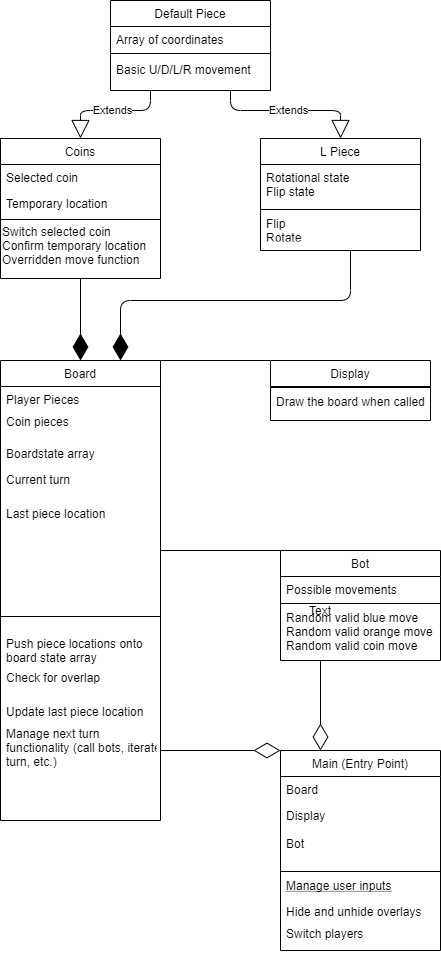

The diagram above was exported from draw.io. Its source (the exported page's mxGraphModel, read from the mxfile embedded in the PNG):
<mxGraphModel dx="2370" dy="1337" grid="1" gridSize="10" guides="1" tooltips="1" connect="1" arrows="1" fold="1" page="1" pageScale="1" pageWidth="827" pageHeight="1169" math="0" shadow="0">
  <root>
    <mxCell id="WIyWlLk6GJQsqaUBKTNV-0" />
    <mxCell id="WIyWlLk6GJQsqaUBKTNV-1" parent="WIyWlLk6GJQsqaUBKTNV-0" />
    <mxCell id="fZKpBRY0M2EYDxcy5MNy-6" value="Bot" style="text;align=left;verticalAlign=top;spacingLeft=4;spacingRight=4;overflow=hidden;rotatable=0;points=[[0,0.5],[1,0.5]];portConstraint=eastwest;rounded=0;shadow=0;html=0;" vertex="1" parent="WIyWlLk6GJQsqaUBKTNV-1">
      <mxGeometry x="490" y="870" width="160" height="26" as="geometry" />
    </mxCell>
    <mxCell id="fZKpBRY0M2EYDxcy5MNy-7" value="Switch players" style="text;align=left;verticalAlign=top;spacingLeft=4;spacingRight=4;overflow=hidden;rotatable=0;points=[[0,0.5],[1,0.5]];portConstraint=eastwest;" vertex="1" parent="WIyWlLk6GJQsqaUBKTNV-1">
      <mxGeometry x="490" y="960" width="160" height="34" as="geometry" />
    </mxCell>
    <mxCell id="fZKpBRY0M2EYDxcy5MNy-14" value="Boardstate array" style="text;align=left;verticalAlign=top;spacingLeft=4;spacingRight=4;overflow=hidden;rotatable=0;points=[[0,0.5],[1,0.5]];portConstraint=eastwest;rounded=0;shadow=0;html=0;" vertex="1" parent="WIyWlLk6GJQsqaUBKTNV-1">
      <mxGeometry x="210" y="480" width="160" height="26" as="geometry" />
    </mxCell>
    <mxCell id="fZKpBRY0M2EYDxcy5MNy-15" value="Current turn" style="text;align=left;verticalAlign=top;spacingLeft=4;spacingRight=4;overflow=hidden;rotatable=0;points=[[0,0.5],[1,0.5]];portConstraint=eastwest;" vertex="1" parent="WIyWlLk6GJQsqaUBKTNV-1">
      <mxGeometry x="210" y="506" width="160" height="34" as="geometry" />
    </mxCell>
    <mxCell id="fZKpBRY0M2EYDxcy5MNy-17" value="Last piece location" style="text;align=left;verticalAlign=top;spacingLeft=4;spacingRight=4;overflow=hidden;rotatable=0;points=[[0,0.5],[1,0.5]];portConstraint=eastwest;" vertex="1" parent="WIyWlLk6GJQsqaUBKTNV-1">
      <mxGeometry x="210" y="540" width="160" height="34" as="geometry" />
    </mxCell>
    <mxCell id="fZKpBRY0M2EYDxcy5MNy-10" value="Coin pieces" style="text;align=left;verticalAlign=top;spacingLeft=4;spacingRight=4;overflow=hidden;rotatable=0;points=[[0,0.5],[1,0.5]];portConstraint=eastwest;rounded=0;shadow=0;html=0;" vertex="1" parent="WIyWlLk6GJQsqaUBKTNV-1">
      <mxGeometry x="210" y="448" width="160" height="32" as="geometry" />
    </mxCell>
    <mxCell id="fZKpBRY0M2EYDxcy5MNy-18" value="Push piece locations onto &#10;board state array" style="text;align=left;verticalAlign=top;spacingLeft=4;spacingRight=4;overflow=hidden;rotatable=0;points=[[0,0.5],[1,0.5]];portConstraint=eastwest;" vertex="1" parent="WIyWlLk6GJQsqaUBKTNV-1">
      <mxGeometry x="210" y="670" width="160" height="34" as="geometry" />
    </mxCell>
    <mxCell id="fZKpBRY0M2EYDxcy5MNy-22" value="Check for overlap" style="text;align=left;verticalAlign=top;spacingLeft=4;spacingRight=4;overflow=hidden;rotatable=0;points=[[0,0.5],[1,0.5]];portConstraint=eastwest;" vertex="1" parent="WIyWlLk6GJQsqaUBKTNV-1">
      <mxGeometry x="210" y="704" width="160" height="34" as="geometry" />
    </mxCell>
    <mxCell id="fZKpBRY0M2EYDxcy5MNy-23" value="Update last piece location" style="text;align=left;verticalAlign=top;spacingLeft=4;spacingRight=4;overflow=hidden;rotatable=0;points=[[0,0.5],[1,0.5]];portConstraint=eastwest;" vertex="1" parent="WIyWlLk6GJQsqaUBKTNV-1">
      <mxGeometry x="210" y="738" width="160" height="34" as="geometry" />
    </mxCell>
    <mxCell id="fZKpBRY0M2EYDxcy5MNy-24" value="Manage next turn &#10;functionality (call bots, iterate&#10;turn, etc.)" style="text;align=left;verticalAlign=top;spacingLeft=4;spacingRight=4;overflow=hidden;rotatable=0;points=[[0,0.5],[1,0.5]];portConstraint=eastwest;" vertex="1" parent="WIyWlLk6GJQsqaUBKTNV-1">
      <mxGeometry x="210" y="760" width="160" height="50" as="geometry" />
    </mxCell>
    <mxCell id="fZKpBRY0M2EYDxcy5MNy-42" value="Basic U/D/L/R movement" style="text;align=left;verticalAlign=top;spacingLeft=4;spacingRight=4;overflow=hidden;rotatable=0;points=[[0,0.5],[1,0.5]];portConstraint=eastwest;" vertex="1" parent="WIyWlLk6GJQsqaUBKTNV-1">
      <mxGeometry x="320" y="96" width="160" height="26" as="geometry" />
    </mxCell>
    <mxCell id="fZKpBRY0M2EYDxcy5MNy-70" value="" style="endArrow=diamondThin;endFill=1;endSize=24;html=1;exitX=0.5;exitY=1;exitDx=0;exitDy=0;entryX=0.5;entryY=0;entryDx=0;entryDy=0;" edge="1" parent="WIyWlLk6GJQsqaUBKTNV-1" source="fZKpBRY0M2EYDxcy5MNy-53" target="fZKpBRY0M2EYDxcy5MNy-8">
      <mxGeometry width="160" relative="1" as="geometry">
        <mxPoint x="290" y="540" as="sourcePoint" />
        <mxPoint x="450" y="540" as="targetPoint" />
      </mxGeometry>
    </mxCell>
    <mxCell id="fZKpBRY0M2EYDxcy5MNy-71" value="" style="endArrow=diamondThin;endFill=1;endSize=24;html=1;entryX=0.75;entryY=0;entryDx=0;entryDy=0;" edge="1" parent="WIyWlLk6GJQsqaUBKTNV-1" target="fZKpBRY0M2EYDxcy5MNy-8">
      <mxGeometry width="160" relative="1" as="geometry">
        <mxPoint x="560" y="290" as="sourcePoint" />
        <mxPoint x="450" y="540" as="targetPoint" />
        <Array as="points">
          <mxPoint x="560" y="340" />
          <mxPoint x="330" y="340" />
        </Array>
      </mxGeometry>
    </mxCell>
    <mxCell id="fZKpBRY0M2EYDxcy5MNy-72" value="Extends" style="endArrow=block;endSize=16;endFill=0;html=1;exitX=0.25;exitY=1;exitDx=0;exitDy=0;entryX=0.5;entryY=0;entryDx=0;entryDy=0;" edge="1" parent="WIyWlLk6GJQsqaUBKTNV-1" source="fZKpBRY0M2EYDxcy5MNy-35" target="fZKpBRY0M2EYDxcy5MNy-53">
      <mxGeometry width="160" relative="1" as="geometry">
        <mxPoint x="290" y="340" as="sourcePoint" />
        <mxPoint x="450" y="340" as="targetPoint" />
        <Array as="points">
          <mxPoint x="360" y="150" />
          <mxPoint x="290" y="150" />
        </Array>
      </mxGeometry>
    </mxCell>
    <mxCell id="fZKpBRY0M2EYDxcy5MNy-73" value="Extends" style="endArrow=block;endSize=16;endFill=0;html=1;exitX=0.75;exitY=1;exitDx=0;exitDy=0;entryX=0.5;entryY=0;entryDx=0;entryDy=0;" edge="1" parent="WIyWlLk6GJQsqaUBKTNV-1" source="fZKpBRY0M2EYDxcy5MNy-35" target="fZKpBRY0M2EYDxcy5MNy-45">
      <mxGeometry width="160" relative="1" as="geometry">
        <mxPoint x="590" y="122" as="sourcePoint" />
        <mxPoint x="520" y="170" as="targetPoint" />
        <Array as="points">
          <mxPoint x="440" y="150" />
          <mxPoint x="550" y="150" />
        </Array>
      </mxGeometry>
    </mxCell>
    <mxCell id="fZKpBRY0M2EYDxcy5MNy-80" value="" style="endArrow=diamondThin;endFill=0;endSize=24;html=1;entryX=0;entryY=0;entryDx=0;entryDy=0;" edge="1" parent="WIyWlLk6GJQsqaUBKTNV-1" target="fZKpBRY0M2EYDxcy5MNy-0">
      <mxGeometry width="160" relative="1" as="geometry">
        <mxPoint x="370" y="790" as="sourcePoint" />
        <mxPoint x="450" y="640" as="targetPoint" />
      </mxGeometry>
    </mxCell>
    <mxCell id="fZKpBRY0M2EYDxcy5MNy-81" value="" style="endArrow=none;html=1;entryX=0;entryY=0;entryDx=0;entryDy=0;" edge="1" parent="WIyWlLk6GJQsqaUBKTNV-1" target="fZKpBRY0M2EYDxcy5MNy-62">
      <mxGeometry width="50" height="50" relative="1" as="geometry">
        <mxPoint x="370" y="590" as="sourcePoint" />
        <mxPoint x="485" y="504" as="targetPoint" />
      </mxGeometry>
    </mxCell>
    <mxCell id="fZKpBRY0M2EYDxcy5MNy-82" value="" style="endArrow=none;html=1;entryX=0;entryY=0;entryDx=0;entryDy=0;exitX=1;exitY=0;exitDx=0;exitDy=0;" edge="1" parent="WIyWlLk6GJQsqaUBKTNV-1" source="fZKpBRY0M2EYDxcy5MNy-8" target="fZKpBRY0M2EYDxcy5MNy-27">
      <mxGeometry width="50" height="50" relative="1" as="geometry">
        <mxPoint x="370" y="685" as="sourcePoint" />
        <mxPoint x="390" y="620" as="targetPoint" />
      </mxGeometry>
    </mxCell>
    <mxCell id="fZKpBRY0M2EYDxcy5MNy-83" value="" style="endArrow=diamondThin;endFill=0;endSize=24;html=1;entryX=0.25;entryY=0;entryDx=0;entryDy=0;" edge="1" parent="WIyWlLk6GJQsqaUBKTNV-1" target="fZKpBRY0M2EYDxcy5MNy-0">
      <mxGeometry width="160" relative="1" as="geometry">
        <mxPoint x="530" y="700" as="sourcePoint" />
        <mxPoint x="520" y="740" as="targetPoint" />
      </mxGeometry>
    </mxCell>
    <mxCell id="fZKpBRY0M2EYDxcy5MNy-35" value="Default Piece" style="swimlane;fontStyle=0;align=center;verticalAlign=top;childLayout=stackLayout;horizontal=1;startSize=26;horizontalStack=0;resizeParent=1;resizeLast=0;collapsible=1;marginBottom=0;rounded=0;shadow=0;strokeWidth=1;" vertex="1" parent="WIyWlLk6GJQsqaUBKTNV-1">
      <mxGeometry x="320" y="40" width="160" height="90" as="geometry">
        <mxRectangle x="130" y="380" width="160" height="26" as="alternateBounds" />
      </mxGeometry>
    </mxCell>
    <mxCell id="fZKpBRY0M2EYDxcy5MNy-36" value="Array of coordinates" style="text;align=left;verticalAlign=top;spacingLeft=4;spacingRight=4;overflow=hidden;rotatable=0;points=[[0,0.5],[1,0.5]];portConstraint=eastwest;" vertex="1" parent="fZKpBRY0M2EYDxcy5MNy-35">
      <mxGeometry y="26" width="160" height="26" as="geometry" />
    </mxCell>
    <mxCell id="fZKpBRY0M2EYDxcy5MNy-38" value="" style="line;html=1;strokeWidth=1;align=left;verticalAlign=middle;spacingTop=-1;spacingLeft=3;spacingRight=3;rotatable=0;labelPosition=right;points=[];portConstraint=eastwest;" vertex="1" parent="fZKpBRY0M2EYDxcy5MNy-35">
      <mxGeometry y="52" width="160" height="2" as="geometry" />
    </mxCell>
    <mxCell id="fZKpBRY0M2EYDxcy5MNy-8" value="Board" style="swimlane;fontStyle=0;align=center;verticalAlign=top;childLayout=stackLayout;horizontal=1;startSize=26;horizontalStack=0;resizeParent=1;resizeLast=0;collapsible=1;marginBottom=0;rounded=0;shadow=0;strokeWidth=1;" vertex="1" parent="WIyWlLk6GJQsqaUBKTNV-1">
      <mxGeometry x="210" y="400" width="160" height="460" as="geometry">
        <mxRectangle x="130" y="380" width="160" height="26" as="alternateBounds" />
      </mxGeometry>
    </mxCell>
    <mxCell id="fZKpBRY0M2EYDxcy5MNy-9" value="Player Pieces" style="text;align=left;verticalAlign=top;spacingLeft=4;spacingRight=4;overflow=hidden;rotatable=0;points=[[0,0.5],[1,0.5]];portConstraint=eastwest;" vertex="1" parent="fZKpBRY0M2EYDxcy5MNy-8">
      <mxGeometry y="26" width="160" height="26" as="geometry" />
    </mxCell>
    <mxCell id="fZKpBRY0M2EYDxcy5MNy-11" value="" style="line;html=1;strokeWidth=1;align=left;verticalAlign=middle;spacingTop=-1;spacingLeft=3;spacingRight=3;rotatable=0;labelPosition=right;points=[];portConstraint=eastwest;" vertex="1" parent="fZKpBRY0M2EYDxcy5MNy-8">
      <mxGeometry y="52" width="160" height="408" as="geometry" />
    </mxCell>
    <mxCell id="fZKpBRY0M2EYDxcy5MNy-53" value="Coins" style="swimlane;fontStyle=0;align=center;verticalAlign=top;childLayout=stackLayout;horizontal=1;startSize=26;horizontalStack=0;resizeParent=1;resizeLast=0;collapsible=1;marginBottom=0;rounded=0;shadow=0;strokeWidth=1;" vertex="1" parent="WIyWlLk6GJQsqaUBKTNV-1">
      <mxGeometry x="210" y="178" width="160" height="140" as="geometry">
        <mxRectangle x="130" y="380" width="160" height="26" as="alternateBounds" />
      </mxGeometry>
    </mxCell>
    <mxCell id="fZKpBRY0M2EYDxcy5MNy-54" value="Selected coin" style="text;align=left;verticalAlign=top;spacingLeft=4;spacingRight=4;overflow=hidden;rotatable=0;points=[[0,0.5],[1,0.5]];portConstraint=eastwest;" vertex="1" parent="fZKpBRY0M2EYDxcy5MNy-53">
      <mxGeometry y="26" width="160" height="26" as="geometry" />
    </mxCell>
    <mxCell id="fZKpBRY0M2EYDxcy5MNy-55" value="Temporary location" style="text;align=left;verticalAlign=top;spacingLeft=4;spacingRight=4;overflow=hidden;rotatable=0;points=[[0,0.5],[1,0.5]];portConstraint=eastwest;rounded=0;shadow=0;html=0;" vertex="1" parent="fZKpBRY0M2EYDxcy5MNy-53">
      <mxGeometry y="52" width="160" height="28" as="geometry" />
    </mxCell>
    <mxCell id="fZKpBRY0M2EYDxcy5MNy-56" value="" style="line;html=1;strokeWidth=1;align=left;verticalAlign=middle;spacingTop=-1;spacingLeft=3;spacingRight=3;rotatable=0;labelPosition=right;points=[];portConstraint=eastwest;" vertex="1" parent="fZKpBRY0M2EYDxcy5MNy-53">
      <mxGeometry y="80" width="160" height="2" as="geometry" />
    </mxCell>
    <mxCell id="fZKpBRY0M2EYDxcy5MNy-59" value="Switch selected coin&lt;br&gt;Confirm temporary location&lt;br&gt;Overridden move function" style="text;html=1;align=left;verticalAlign=middle;resizable=0;points=[];autosize=1;" vertex="1" parent="fZKpBRY0M2EYDxcy5MNy-53">
      <mxGeometry y="82" width="160" height="50" as="geometry" />
    </mxCell>
    <mxCell id="fZKpBRY0M2EYDxcy5MNy-45" value="L Piece" style="swimlane;fontStyle=0;align=center;verticalAlign=top;childLayout=stackLayout;horizontal=1;startSize=26;horizontalStack=0;resizeParent=1;resizeLast=0;collapsible=1;marginBottom=0;rounded=0;shadow=0;strokeWidth=1;" vertex="1" parent="WIyWlLk6GJQsqaUBKTNV-1">
      <mxGeometry x="470" y="178" width="160" height="112" as="geometry">
        <mxRectangle x="130" y="380" width="160" height="26" as="alternateBounds" />
      </mxGeometry>
    </mxCell>
    <mxCell id="fZKpBRY0M2EYDxcy5MNy-47" value="Rotational state&#10;Flip state" style="text;align=left;verticalAlign=top;spacingLeft=4;spacingRight=4;overflow=hidden;rotatable=0;points=[[0,0.5],[1,0.5]];portConstraint=eastwest;rounded=0;shadow=0;html=0;" vertex="1" parent="fZKpBRY0M2EYDxcy5MNy-45">
      <mxGeometry y="26" width="160" height="44" as="geometry" />
    </mxCell>
    <mxCell id="fZKpBRY0M2EYDxcy5MNy-48" value="" style="line;html=1;strokeWidth=1;align=left;verticalAlign=middle;spacingTop=-1;spacingLeft=3;spacingRight=3;rotatable=0;labelPosition=right;points=[];portConstraint=eastwest;" vertex="1" parent="fZKpBRY0M2EYDxcy5MNy-45">
      <mxGeometry y="70" width="160" height="2" as="geometry" />
    </mxCell>
    <mxCell id="fZKpBRY0M2EYDxcy5MNy-49" value="Flip&#10;Rotate" style="text;align=left;verticalAlign=top;spacingLeft=4;spacingRight=4;overflow=hidden;rotatable=0;points=[[0,0.5],[1,0.5]];portConstraint=eastwest;fontStyle=0" vertex="1" parent="fZKpBRY0M2EYDxcy5MNy-45">
      <mxGeometry y="72" width="160" height="26" as="geometry" />
    </mxCell>
    <mxCell id="fZKpBRY0M2EYDxcy5MNy-0" value="Main (Entry Point)" style="swimlane;fontStyle=0;align=center;verticalAlign=top;childLayout=stackLayout;horizontal=1;startSize=26;horizontalStack=0;resizeParent=1;resizeLast=0;collapsible=1;marginBottom=0;rounded=0;shadow=0;strokeWidth=1;" vertex="1" parent="WIyWlLk6GJQsqaUBKTNV-1">
      <mxGeometry x="490" y="790" width="160" height="200" as="geometry">
        <mxRectangle x="130" y="380" width="160" height="26" as="alternateBounds" />
      </mxGeometry>
    </mxCell>
    <mxCell id="fZKpBRY0M2EYDxcy5MNy-1" value="Board" style="text;align=left;verticalAlign=top;spacingLeft=4;spacingRight=4;overflow=hidden;rotatable=0;points=[[0,0.5],[1,0.5]];portConstraint=eastwest;" vertex="1" parent="fZKpBRY0M2EYDxcy5MNy-0">
      <mxGeometry y="26" width="160" height="26" as="geometry" />
    </mxCell>
    <mxCell id="fZKpBRY0M2EYDxcy5MNy-2" value="Display" style="text;align=left;verticalAlign=top;spacingLeft=4;spacingRight=4;overflow=hidden;rotatable=0;points=[[0,0.5],[1,0.5]];portConstraint=eastwest;rounded=0;shadow=0;html=0;" vertex="1" parent="fZKpBRY0M2EYDxcy5MNy-0">
      <mxGeometry y="52" width="160" height="68" as="geometry" />
    </mxCell>
    <mxCell id="fZKpBRY0M2EYDxcy5MNy-3" value="" style="line;html=1;strokeWidth=1;align=left;verticalAlign=middle;spacingTop=-1;spacingLeft=3;spacingRight=3;rotatable=0;labelPosition=right;points=[];portConstraint=eastwest;" vertex="1" parent="fZKpBRY0M2EYDxcy5MNy-0">
      <mxGeometry y="120" width="160" height="2" as="geometry" />
    </mxCell>
    <mxCell id="fZKpBRY0M2EYDxcy5MNy-4" value="Manage user inputs" style="text;align=left;verticalAlign=top;spacingLeft=4;spacingRight=4;overflow=hidden;rotatable=0;points=[[0,0.5],[1,0.5]];portConstraint=eastwest;fontStyle=4" vertex="1" parent="fZKpBRY0M2EYDxcy5MNy-0">
      <mxGeometry y="122" width="160" height="26" as="geometry" />
    </mxCell>
    <mxCell id="fZKpBRY0M2EYDxcy5MNy-5" value="Hide and unhide overlays" style="text;align=left;verticalAlign=top;spacingLeft=4;spacingRight=4;overflow=hidden;rotatable=0;points=[[0,0.5],[1,0.5]];portConstraint=eastwest;" vertex="1" parent="fZKpBRY0M2EYDxcy5MNy-0">
      <mxGeometry y="148" width="160" height="34" as="geometry" />
    </mxCell>
    <mxCell id="fZKpBRY0M2EYDxcy5MNy-27" value="Display" style="swimlane;fontStyle=0;align=center;verticalAlign=top;childLayout=stackLayout;horizontal=1;startSize=26;horizontalStack=0;resizeParent=1;resizeLast=0;collapsible=1;marginBottom=0;rounded=0;shadow=0;strokeWidth=1;" vertex="1" parent="WIyWlLk6GJQsqaUBKTNV-1">
      <mxGeometry x="480" y="400" width="160" height="60" as="geometry">
        <mxRectangle x="130" y="380" width="160" height="26" as="alternateBounds" />
      </mxGeometry>
    </mxCell>
    <mxCell id="fZKpBRY0M2EYDxcy5MNy-30" value="" style="line;html=1;strokeWidth=1;align=left;verticalAlign=middle;spacingTop=-1;spacingLeft=3;spacingRight=3;rotatable=0;labelPosition=right;points=[];portConstraint=eastwest;" vertex="1" parent="fZKpBRY0M2EYDxcy5MNy-27">
      <mxGeometry y="26" width="160" height="2" as="geometry" />
    </mxCell>
    <mxCell id="fZKpBRY0M2EYDxcy5MNy-31" value="Draw the board when called" style="text;align=left;verticalAlign=top;spacingLeft=4;spacingRight=4;overflow=hidden;rotatable=0;points=[[0,0.5],[1,0.5]];portConstraint=eastwest;fontStyle=0" vertex="1" parent="fZKpBRY0M2EYDxcy5MNy-27">
      <mxGeometry y="28" width="160" height="26" as="geometry" />
    </mxCell>
    <mxCell id="fZKpBRY0M2EYDxcy5MNy-62" value="Bot" style="swimlane;fontStyle=0;align=center;verticalAlign=top;childLayout=stackLayout;horizontal=1;startSize=26;horizontalStack=0;resizeParent=1;resizeLast=0;collapsible=1;marginBottom=0;rounded=0;shadow=0;strokeWidth=1;" vertex="1" parent="WIyWlLk6GJQsqaUBKTNV-1">
      <mxGeometry x="490" y="590" width="160" height="110" as="geometry">
        <mxRectangle x="130" y="380" width="160" height="26" as="alternateBounds" />
      </mxGeometry>
    </mxCell>
    <mxCell id="fZKpBRY0M2EYDxcy5MNy-63" value="Possible movements" style="text;align=left;verticalAlign=top;spacingLeft=4;spacingRight=4;overflow=hidden;rotatable=0;points=[[0,0.5],[1,0.5]];portConstraint=eastwest;" vertex="1" parent="fZKpBRY0M2EYDxcy5MNy-62">
      <mxGeometry y="26" width="160" height="26" as="geometry" />
    </mxCell>
    <mxCell id="fZKpBRY0M2EYDxcy5MNy-65" value="" style="line;html=1;strokeWidth=1;align=left;verticalAlign=middle;spacingTop=-1;spacingLeft=3;spacingRight=3;rotatable=0;labelPosition=right;points=[];portConstraint=eastwest;" vertex="1" parent="fZKpBRY0M2EYDxcy5MNy-62">
      <mxGeometry y="52" width="160" height="2" as="geometry" />
    </mxCell>
    <mxCell id="fZKpBRY0M2EYDxcy5MNy-67" value="Random valid blue move&#10;Random valid orange move&#10;Random valid coin move" style="text;align=left;verticalAlign=top;spacingLeft=4;spacingRight=4;overflow=hidden;rotatable=0;points=[[0,0.5],[1,0.5]];portConstraint=eastwest;" vertex="1" parent="fZKpBRY0M2EYDxcy5MNy-62">
      <mxGeometry y="54" width="160" height="56" as="geometry" />
    </mxCell>
    <mxCell id="fZKpBRY0M2EYDxcy5MNy-84" value="Text" style="text;html=1;strokeColor=none;fillColor=none;align=center;verticalAlign=middle;whiteSpace=wrap;rounded=0;" vertex="1" parent="WIyWlLk6GJQsqaUBKTNV-1">
      <mxGeometry x="510" y="640" width="40" height="20" as="geometry" />
    </mxCell>
  </root>
</mxGraphModel>